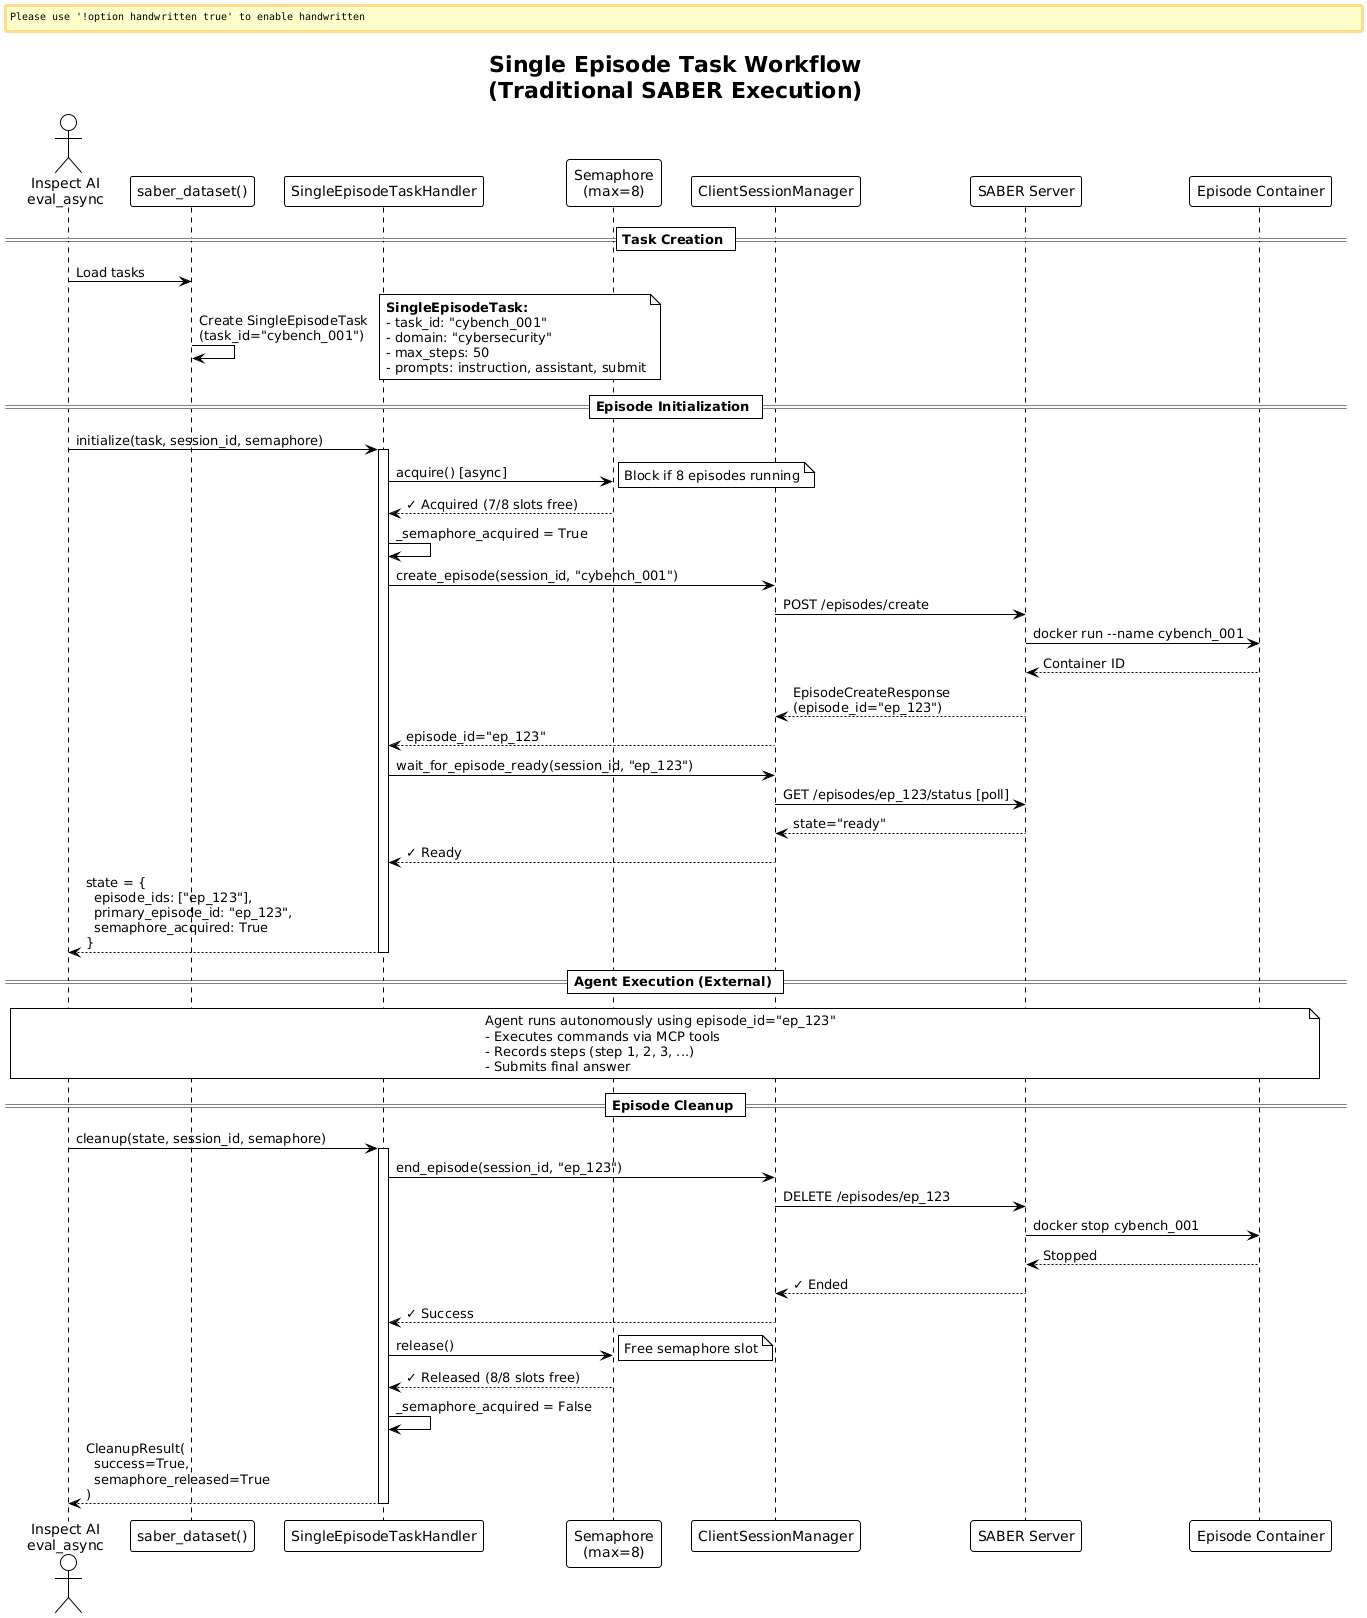

The diagram above was rendered by PlantUML. Its source (embedded in the PNG):
@startuml Single Episode Task Workflow
!theme plain
skinparam backgroundColor #FFFFFF
skinparam handwritten false
skinparam defaultFontName Arial

title Single Episode Task Workflow\n(Traditional SABER Execution)

actor "Inspect AI\neval_async" as Eval
participant "saber_dataset()" as Dataset
participant "SingleEpisodeTaskHandler" as Handler
participant "Semaphore\n(max=8)" as Sem
participant "ClientSessionManager" as Session
participant "SABER Server" as Server
participant "Episode Container" as Container

== Task Creation ==
Eval -> Dataset: Load tasks
Dataset -> Dataset: Create SingleEpisodeTask\n(task_id="cybench_001")
note right
  **SingleEpisodeTask:**
  - task_id: "cybench_001"
  - domain: "cybersecurity"
  - max_steps: 50
  - prompts: instruction, assistant, submit
end note

== Episode Initialization ==
Eval -> Handler: initialize(task, session_id, semaphore)
activate Handler

Handler -> Sem: acquire() [async]
note right: Block if 8 episodes running
Sem --> Handler: ✓ Acquired (7/8 slots free)
Handler -> Handler: _semaphore_acquired = True

Handler -> Session: create_episode(session_id, "cybench_001")
Session -> Server: POST /episodes/create
Server -> Container: docker run --name cybench_001
Container --> Server: Container ID
Server --> Session: EpisodeCreateResponse\n(episode_id="ep_123")
Session --> Handler: episode_id="ep_123"

Handler -> Session: wait_for_episode_ready(session_id, "ep_123")
Session -> Server: GET /episodes/ep_123/status [poll]
Server --> Session: state="ready"
Session --> Handler: ✓ Ready

Handler --> Eval: state = {\n  episode_ids: ["ep_123"],\n  primary_episode_id: "ep_123",\n  semaphore_acquired: True\n}
deactivate Handler

== Agent Execution (External) ==
note over Eval, Container
  Agent runs autonomously using episode_id="ep_123"
  - Executes commands via MCP tools
  - Records steps (step 1, 2, 3, ...)
  - Submits final answer
end note

== Episode Cleanup ==
Eval -> Handler: cleanup(state, session_id, semaphore)
activate Handler

Handler -> Session: end_episode(session_id, "ep_123")
Session -> Server: DELETE /episodes/ep_123
Server -> Container: docker stop cybench_001
Container --> Server: Stopped
Server --> Session: ✓ Ended
Session --> Handler: ✓ Success

Handler -> Sem: release()
note right: Free semaphore slot
Sem --> Handler: ✓ Released (8/8 slots free)
Handler -> Handler: _semaphore_acquired = False

Handler --> Eval: CleanupResult(\n  success=True,\n  semaphore_released=True\n)
deactivate Handler

@enduml